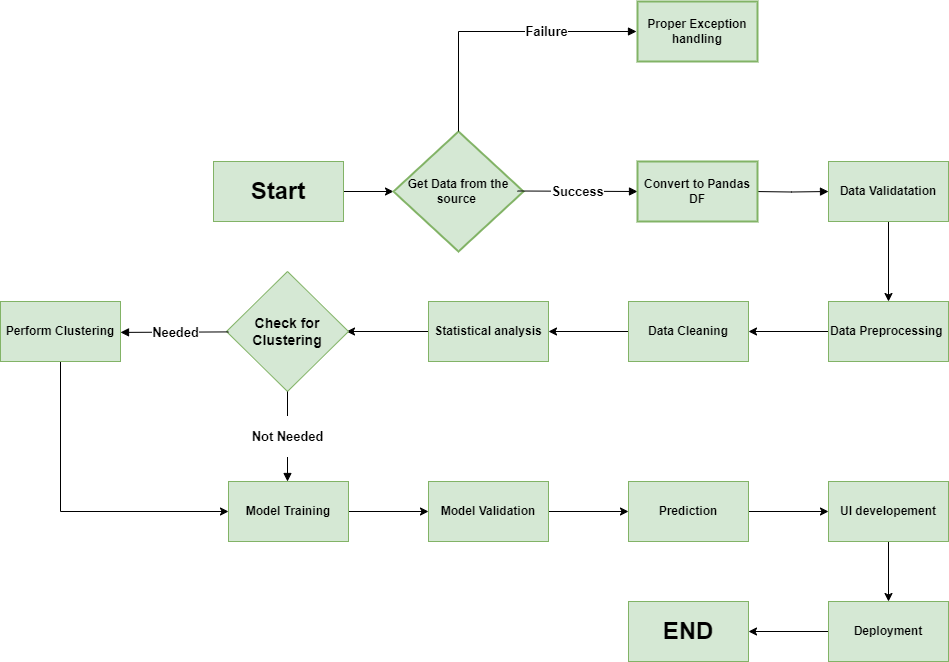

The diagram above was exported from draw.io. Its source (the exported page's mxGraphModel, read from the mxfile embedded in the PNG):
<mxGraphModel dx="2667" dy="877" grid="1" gridSize="10" guides="1" tooltips="1" connect="1" arrows="1" fold="1" page="1" pageScale="1" pageWidth="827" pageHeight="1169" math="0" shadow="0">
  <root>
    <mxCell id="0" />
    <mxCell id="1" parent="0" />
    <mxCell id="QKelKKwICyHwz_Dfxbvi-3" value="" style="edgeStyle=orthogonalEdgeStyle;rounded=0;orthogonalLoop=1;jettySize=auto;html=1;" edge="1" parent="1" source="936lDgpDdJ_GcVs6xN4e-1" target="QKelKKwICyHwz_Dfxbvi-2">
      <mxGeometry relative="1" as="geometry" />
    </mxCell>
    <mxCell id="936lDgpDdJ_GcVs6xN4e-1" value="&lt;h1&gt;Start&lt;/h1&gt;" style="rounded=0;whiteSpace=wrap;html=1;fillColor=#d5e8d4;strokeColor=#82b366;glass=0;shadow=0;" parent="1" vertex="1">
      <mxGeometry x="2" y="200" width="130" height="60" as="geometry" />
    </mxCell>
    <mxCell id="QKelKKwICyHwz_Dfxbvi-2" value="&lt;h4&gt;Get Data from the source&amp;nbsp;&lt;/h4&gt;" style="strokeWidth=2;html=1;shape=mxgraph.flowchart.decision;whiteSpace=wrap;fillColor=#d5e8d4;strokeColor=#82b366;shadow=0;" vertex="1" parent="1">
      <mxGeometry x="182" y="170" width="130" height="120" as="geometry" />
    </mxCell>
    <mxCell id="QKelKKwICyHwz_Dfxbvi-4" value="&lt;h4&gt;Proper Exception handling&lt;/h4&gt;" style="whiteSpace=wrap;html=1;fillColor=#d5e8d4;strokeColor=#82b366;strokeWidth=2;shadow=0;" vertex="1" parent="1">
      <mxGeometry x="426" y="40" width="120" height="60" as="geometry" />
    </mxCell>
    <mxCell id="QKelKKwICyHwz_Dfxbvi-9" value="&lt;h3&gt;Failure&lt;/h3&gt;" style="endArrow=block;endFill=1;html=1;rounded=0;exitX=0.5;exitY=0;exitDx=0;exitDy=0;exitPerimeter=0;" edge="1" parent="1" source="QKelKKwICyHwz_Dfxbvi-2">
      <mxGeometry x="0.3529" width="160" relative="1" as="geometry">
        <mxPoint x="252" y="40" as="sourcePoint" />
        <mxPoint x="425" y="70" as="targetPoint" />
        <Array as="points">
          <mxPoint x="247" y="70" />
        </Array>
        <mxPoint as="offset" />
      </mxGeometry>
    </mxCell>
    <mxCell id="QKelKKwICyHwz_Dfxbvi-10" value="&lt;h3&gt;&lt;b&gt;Success&lt;/b&gt;&lt;/h3&gt;" style="endArrow=block;endFill=1;html=1;rounded=0;" edge="1" parent="1">
      <mxGeometry width="160" relative="1" as="geometry">
        <mxPoint x="306" y="229.5" as="sourcePoint" />
        <mxPoint x="426" y="230" as="targetPoint" />
      </mxGeometry>
    </mxCell>
    <mxCell id="QKelKKwICyHwz_Dfxbvi-13" value="" style="edgeStyle=orthogonalEdgeStyle;rounded=0;orthogonalLoop=1;jettySize=auto;html=1;endArrow=block;endFill=1;" edge="1" parent="1" target="QKelKKwICyHwz_Dfxbvi-12">
      <mxGeometry relative="1" as="geometry">
        <mxPoint x="542" y="230" as="sourcePoint" />
      </mxGeometry>
    </mxCell>
    <mxCell id="QKelKKwICyHwz_Dfxbvi-17" value="" style="edgeStyle=orthogonalEdgeStyle;rounded=0;orthogonalLoop=1;jettySize=auto;html=1;" edge="1" parent="1" source="QKelKKwICyHwz_Dfxbvi-12" target="QKelKKwICyHwz_Dfxbvi-16">
      <mxGeometry relative="1" as="geometry" />
    </mxCell>
    <mxCell id="QKelKKwICyHwz_Dfxbvi-12" value="&lt;h4&gt;Data Validatation&lt;/h4&gt;" style="whiteSpace=wrap;html=1;fillColor=#d5e8d4;strokeColor=#82b366;" vertex="1" parent="1">
      <mxGeometry x="617" y="200" width="120" height="60" as="geometry" />
    </mxCell>
    <mxCell id="QKelKKwICyHwz_Dfxbvi-14" value="&lt;h4&gt;Convert to Pandas DF&lt;/h4&gt;" style="whiteSpace=wrap;html=1;fillColor=#d5e8d4;strokeColor=#82b366;strokeWidth=2;shadow=0;" vertex="1" parent="1">
      <mxGeometry x="426" y="200" width="120" height="60" as="geometry" />
    </mxCell>
    <mxCell id="QKelKKwICyHwz_Dfxbvi-19" value="" style="edgeStyle=orthogonalEdgeStyle;rounded=0;orthogonalLoop=1;jettySize=auto;html=1;" edge="1" parent="1" source="QKelKKwICyHwz_Dfxbvi-16" target="QKelKKwICyHwz_Dfxbvi-18">
      <mxGeometry relative="1" as="geometry" />
    </mxCell>
    <mxCell id="QKelKKwICyHwz_Dfxbvi-16" value="&lt;h4&gt;Data Preprocessing&amp;nbsp;&lt;/h4&gt;" style="whiteSpace=wrap;html=1;fillColor=#d5e8d4;strokeColor=#82b366;" vertex="1" parent="1">
      <mxGeometry x="617" y="340" width="120" height="60" as="geometry" />
    </mxCell>
    <mxCell id="QKelKKwICyHwz_Dfxbvi-21" value="" style="edgeStyle=orthogonalEdgeStyle;rounded=0;orthogonalLoop=1;jettySize=auto;html=1;" edge="1" parent="1" source="QKelKKwICyHwz_Dfxbvi-18" target="QKelKKwICyHwz_Dfxbvi-20">
      <mxGeometry relative="1" as="geometry" />
    </mxCell>
    <mxCell id="QKelKKwICyHwz_Dfxbvi-18" value="&lt;h4&gt;Data Cleaning&lt;/h4&gt;" style="whiteSpace=wrap;html=1;fillColor=#d5e8d4;strokeColor=#82b366;" vertex="1" parent="1">
      <mxGeometry x="417" y="340" width="120" height="60" as="geometry" />
    </mxCell>
    <mxCell id="QKelKKwICyHwz_Dfxbvi-23" value="" style="edgeStyle=orthogonalEdgeStyle;rounded=0;orthogonalLoop=1;jettySize=auto;html=1;" edge="1" parent="1" source="QKelKKwICyHwz_Dfxbvi-20">
      <mxGeometry relative="1" as="geometry">
        <mxPoint x="135" y="370" as="targetPoint" />
      </mxGeometry>
    </mxCell>
    <mxCell id="QKelKKwICyHwz_Dfxbvi-20" value="&lt;h4&gt;Statistical analysis&lt;/h4&gt;" style="whiteSpace=wrap;html=1;fillColor=#d5e8d4;strokeColor=#82b366;" vertex="1" parent="1">
      <mxGeometry x="217" y="340" width="120" height="60" as="geometry" />
    </mxCell>
    <mxCell id="QKelKKwICyHwz_Dfxbvi-22" value="&lt;h3&gt;Check for Clustering&lt;/h3&gt;" style="rhombus;whiteSpace=wrap;html=1;fillColor=#d5e8d4;strokeColor=#82b366;" vertex="1" parent="1">
      <mxGeometry x="15" y="310" width="122" height="120" as="geometry" />
    </mxCell>
    <mxCell id="QKelKKwICyHwz_Dfxbvi-33" style="edgeStyle=orthogonalEdgeStyle;rounded=0;orthogonalLoop=1;jettySize=auto;html=1;exitX=0.5;exitY=1;exitDx=0;exitDy=0;entryX=0;entryY=0.5;entryDx=0;entryDy=0;" edge="1" parent="1" source="QKelKKwICyHwz_Dfxbvi-26" target="QKelKKwICyHwz_Dfxbvi-29">
      <mxGeometry relative="1" as="geometry" />
    </mxCell>
    <mxCell id="QKelKKwICyHwz_Dfxbvi-26" value="&lt;h4&gt;Perform Clustering&lt;/h4&gt;" style="whiteSpace=wrap;html=1;fillColor=#d5e8d4;strokeColor=#82b366;" vertex="1" parent="1">
      <mxGeometry x="-211" y="340" width="120" height="60" as="geometry" />
    </mxCell>
    <mxCell id="QKelKKwICyHwz_Dfxbvi-28" value="&lt;h3&gt;&lt;b&gt;Needed&lt;/b&gt;&lt;/h3&gt;" style="endArrow=block;endFill=1;html=1;rounded=0;" edge="1" parent="1">
      <mxGeometry width="160" relative="1" as="geometry">
        <mxPoint x="17" y="370.40999999999997" as="sourcePoint" />
        <mxPoint x="-91" y="370.90999999999997" as="targetPoint" />
      </mxGeometry>
    </mxCell>
    <mxCell id="QKelKKwICyHwz_Dfxbvi-35" value="" style="edgeStyle=orthogonalEdgeStyle;rounded=0;orthogonalLoop=1;jettySize=auto;html=1;" edge="1" parent="1" source="QKelKKwICyHwz_Dfxbvi-29" target="QKelKKwICyHwz_Dfxbvi-34">
      <mxGeometry relative="1" as="geometry" />
    </mxCell>
    <mxCell id="QKelKKwICyHwz_Dfxbvi-29" value="&lt;b&gt;Model Training&lt;/b&gt;" style="whiteSpace=wrap;html=1;fillColor=#d5e8d4;strokeColor=#82b366;" vertex="1" parent="1">
      <mxGeometry x="17" y="520" width="120" height="60" as="geometry" />
    </mxCell>
    <mxCell id="QKelKKwICyHwz_Dfxbvi-32" value="&lt;h3&gt;&lt;b&gt;Not Needed&lt;/b&gt;&lt;/h3&gt;" style="endArrow=block;endFill=1;html=1;rounded=0;exitX=0.5;exitY=1;exitDx=0;exitDy=0;" edge="1" parent="1" source="QKelKKwICyHwz_Dfxbvi-22">
      <mxGeometry width="160" relative="1" as="geometry">
        <mxPoint x="73" y="460" as="sourcePoint" />
        <mxPoint x="76" y="520" as="targetPoint" />
      </mxGeometry>
    </mxCell>
    <mxCell id="QKelKKwICyHwz_Dfxbvi-37" value="" style="edgeStyle=orthogonalEdgeStyle;rounded=0;orthogonalLoop=1;jettySize=auto;html=1;" edge="1" parent="1" source="QKelKKwICyHwz_Dfxbvi-34" target="QKelKKwICyHwz_Dfxbvi-36">
      <mxGeometry relative="1" as="geometry" />
    </mxCell>
    <mxCell id="QKelKKwICyHwz_Dfxbvi-34" value="&lt;b&gt;Model Validation&lt;/b&gt;" style="whiteSpace=wrap;html=1;fillColor=#d5e8d4;strokeColor=#82b366;" vertex="1" parent="1">
      <mxGeometry x="217" y="520" width="120" height="60" as="geometry" />
    </mxCell>
    <mxCell id="QKelKKwICyHwz_Dfxbvi-39" value="" style="edgeStyle=orthogonalEdgeStyle;rounded=0;orthogonalLoop=1;jettySize=auto;html=1;" edge="1" parent="1" source="QKelKKwICyHwz_Dfxbvi-36" target="QKelKKwICyHwz_Dfxbvi-38">
      <mxGeometry relative="1" as="geometry" />
    </mxCell>
    <mxCell id="QKelKKwICyHwz_Dfxbvi-36" value="&lt;b&gt;Prediction&lt;/b&gt;" style="whiteSpace=wrap;html=1;fillColor=#d5e8d4;strokeColor=#82b366;" vertex="1" parent="1">
      <mxGeometry x="417" y="520" width="120" height="60" as="geometry" />
    </mxCell>
    <mxCell id="QKelKKwICyHwz_Dfxbvi-41" value="" style="edgeStyle=orthogonalEdgeStyle;rounded=0;orthogonalLoop=1;jettySize=auto;html=1;" edge="1" parent="1" source="QKelKKwICyHwz_Dfxbvi-38" target="QKelKKwICyHwz_Dfxbvi-40">
      <mxGeometry relative="1" as="geometry" />
    </mxCell>
    <mxCell id="QKelKKwICyHwz_Dfxbvi-38" value="&lt;b&gt;UI developement&lt;/b&gt;" style="whiteSpace=wrap;html=1;fillColor=#d5e8d4;strokeColor=#82b366;" vertex="1" parent="1">
      <mxGeometry x="617" y="520" width="120" height="60" as="geometry" />
    </mxCell>
    <mxCell id="QKelKKwICyHwz_Dfxbvi-43" value="" style="edgeStyle=orthogonalEdgeStyle;rounded=0;orthogonalLoop=1;jettySize=auto;html=1;" edge="1" parent="1" source="QKelKKwICyHwz_Dfxbvi-40" target="QKelKKwICyHwz_Dfxbvi-42">
      <mxGeometry relative="1" as="geometry" />
    </mxCell>
    <mxCell id="QKelKKwICyHwz_Dfxbvi-40" value="&lt;b&gt;Deployment&lt;/b&gt;" style="whiteSpace=wrap;html=1;fillColor=#d5e8d4;strokeColor=#82b366;" vertex="1" parent="1">
      <mxGeometry x="617" y="640" width="120" height="60" as="geometry" />
    </mxCell>
    <mxCell id="QKelKKwICyHwz_Dfxbvi-42" value="&lt;font style=&quot;font-size: 24px;&quot;&gt;&lt;b&gt;END&lt;/b&gt;&lt;/font&gt;" style="whiteSpace=wrap;html=1;fillColor=#d5e8d4;strokeColor=#82b366;" vertex="1" parent="1">
      <mxGeometry x="417" y="640" width="120" height="60" as="geometry" />
    </mxCell>
  </root>
</mxGraphModel>